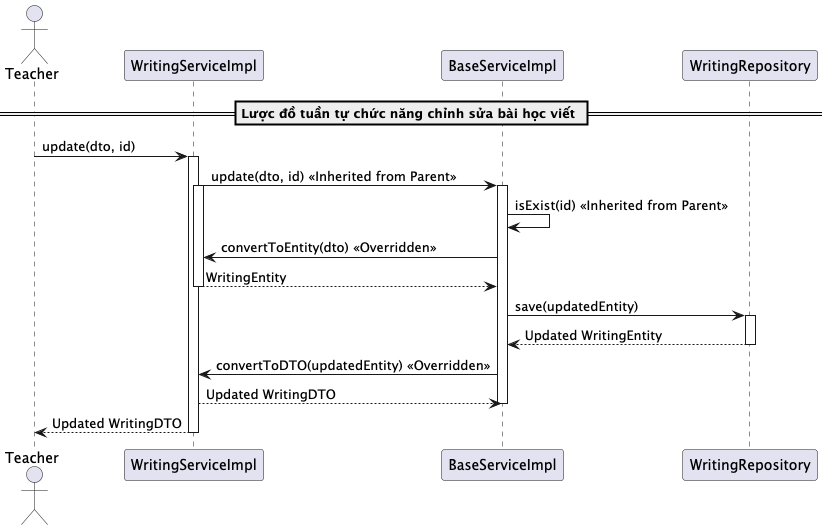

The diagram above was rendered by PlantUML. Its source (embedded in the PNG):
@startuml updateWriting

actor Teacher
participant "WritingServiceImpl" as WritingService
participant "BaseServiceImpl" as BaseService
participant "WritingRepository" as Repository


== Lược đồ tuần tự chức năng chỉnh sửa bài học viết ==
Teacher -> WritingService: update(dto, id)
activate WritingService

WritingService -> BaseService: update(dto, id) << Inherited from Parent >>
activate BaseService
activate WritingService

BaseService -> BaseService: isExist(id) << Inherited from Parent >>
BaseService -> WritingService: convertToEntity(dto) << Overridden >>
WritingService --> BaseService: WritingEntity
deactivate WritingService

BaseService -> Repository: save(updatedEntity)
activate Repository
Repository --> BaseService: Updated WritingEntity
deactivate Repository

BaseService -> WritingService: convertToDTO(updatedEntity) << Overridden >>
WritingService --> BaseService: Updated WritingDTO
deactivate BaseService

WritingService --> Teacher: Updated WritingDTO
deactivate WritingService

@enduml